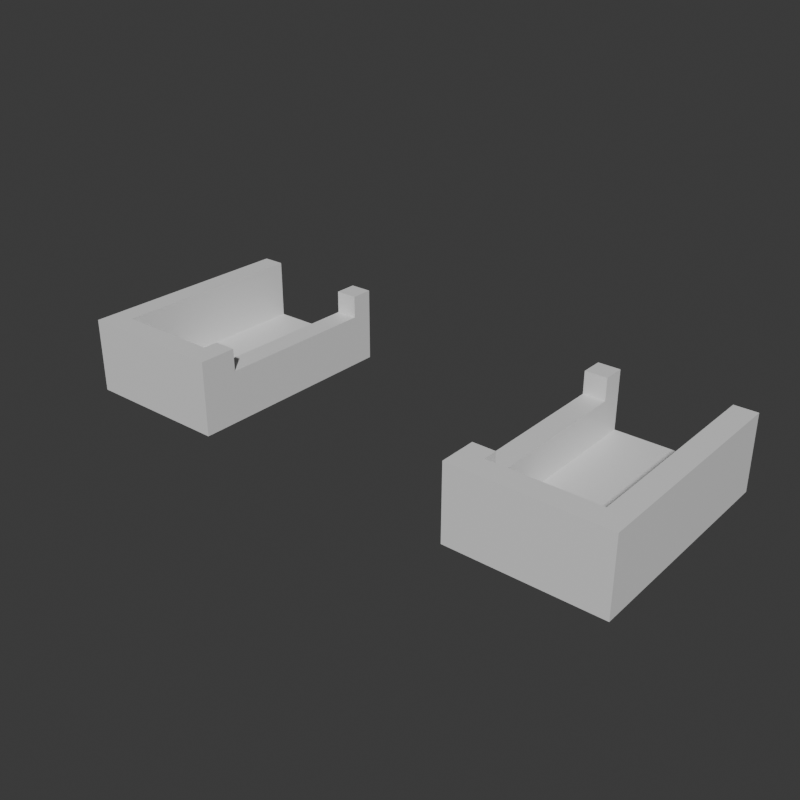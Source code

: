 # Source: Stage_Building_Arcade_Upper_01.blend  (saved by Blender 5.2.45; exported with 4.5.12 LTS)
import bpy
from mathutils import Matrix  # noqa: F401  (used for matrix-valued properties, if any)

bpy.ops.wm.read_factory_settings(use_empty=True)
scene = bpy.context.scene
scene.name = 'Scene'

# ---- collections
col_collection = bpy.data.collections.new('Collection'); scene.collection.children.link(col_collection)

# ---- materials (node trees are filled in below, after node groups)
mat_concrete = bpy.data.materials.new('Concrete')
mat_concrete.diffuse_color = (0.6, 0.6, 0.6, 1.0)
mat_rebar = bpy.data.materials.new('Rebar')
mat_rebar.diffuse_color = (0.15, 0.25, 0.6, 1.0)

# ---- material node trees
mat_concrete.use_nodes = True; mat_concrete.node_tree.nodes.clear()
_N = mat_concrete.node_tree.nodes; _L = mat_concrete.node_tree.links
n0 = _N.new('ShaderNodeBsdfPrincipled'); n0.name = 'Principled BSDF'; n0.location = (-200, 100)
n0.inputs[10].default_value = 0.005
n1 = _N.new('ShaderNodeOutputMaterial'); n1.name = 'Material Output'; n1.location = (200, 100)
_L.new(n0.outputs[0], n1.inputs[0])
n1.is_active_output = True
mat_rebar.use_nodes = True; mat_rebar.node_tree.nodes.clear()
_N = mat_rebar.node_tree.nodes; _L = mat_rebar.node_tree.links
n0 = _N.new('ShaderNodeBsdfPrincipled'); n0.name = 'Principled BSDF'; n0.location = (-200, 100)
n0.inputs[10].default_value = 0.005
n1 = _N.new('ShaderNodeOutputMaterial'); n1.name = 'Material Output'; n1.location = (200, 100)
_L.new(n0.outputs[0], n1.inputs[0])
n1.is_active_output = True

# ---- world
world_world = bpy.data.worlds.new('World'); scene.world = world_world
world_world.use_nodes = True; world_world.node_tree.nodes.clear()
_N = world_world.node_tree.nodes; _L = world_world.node_tree.links
n0 = _N.new('ShaderNodeOutputWorld'); n0.name = 'World Output'; n0.location = (200, 100)
n1 = _N.new('ShaderNodeBackground'); n1.name = 'Background'; n1.location = (-200, 100)
n1.inputs[0].default_value = (0.05088, 0.05088, 0.05088, 1.0)
_L.new(n1.outputs[0], n0.inputs[0])
n0.is_active_output = True
world_world.color = (0.05088, 0.05088, 0.05088)
world_world.sun_shadow_jitter_overblur = 0.0

# ---- meshes
me_stage_building_arcade_upper_01_concrete = bpy.data.meshes.new('Stage_Building_Arcade_Upper_01_Concrete')
me_stage_building_arcade_upper_01_concrete.from_pydata([(-15.2, -6.0, 0.0), (-7.2, -6.0, 0.0), (-15.2, 6.0, 0.0), (-7.2, 6.0, 0.0), (-15.2, -6.0, 0.8), (-7.2, -6.0, 0.8), (-15.2, 6.0, 0.8), (-7.2, 6.0, 0.8), (7.2, -6.0, 0.0), (15.2, -6.0, 0.0), (7.2, 6.0, 0.0), (15.2, 6.0, 0.0), (7.2, -6.0, 0.8), (15.2, -6.0, 0.8), (7.2, 6.0, 0.8), (15.2, 6.0, 0.8), (-15.2, -6.0, 0.8), (-14.8, -6.0, 0.8), (-15.2, 6.0, 0.8), (-14.8, 6.0, 0.8), (-15.2, -6.0, 4.0), (-14.8, -6.0, 4.0), (-15.2, 6.0, 4.0), (-14.8, 6.0, 4.0), (-14.4, -6.0, 0.8), (-14.0, -6.0, 0.8), (-14.4, 6.0, 0.8), (-14.0, 6.0, 0.8), (-14.4, -6.0, 4.0), (-14.0, -6.0, 4.0), (-14.4, 6.0, 4.0), (-14.0, 6.0, 4.0), (-14.8, -6.0, 0.8), (-14.4, -6.0, 0.8), (-14.8, -5.6, 0.8), (-14.4, -5.6, 0.8), (-14.8, -6.0, 4.0), (-14.4, -6.0, 4.0), (-14.8, -5.6, 4.0), (-14.4, -5.6, 4.0), (-14.8, 5.6, 0.8), (-14.4, 5.6, 0.8), (-14.8, 6.0, 0.8), (-14.4, 6.0, 0.8), (-14.8, 5.6, 4.0), (-14.4, 5.6, 4.0), (-14.8, 6.0, 4.0), (-14.4, 6.0, 4.0), (-8.4, -6.0, 0.8), (-8.0, -6.0, 0.8), (-8.4, -4.0, 0.8), (-8.0, -4.0, 0.8), (-8.4, -6.0, 4.0), (-8.0, -6.0, 4.0), (-8.4, -4.0, 4.0), (-8.0, -4.0, 4.0), (-7.6, -6.0, 0.8), (-7.2, -6.0, 0.8), (-7.6, -4.0, 0.8), (-7.2, -4.0, 0.8), (-7.6, -6.0, 4.0), (-7.2, -6.0, 4.0), (-7.6, -4.0, 4.0), (-7.2, -4.0, 4.0), (-8.0, -6.0, 0.8), (-7.6, -6.0, 0.8), (-8.0, -5.6, 0.8), (-7.6, -5.6, 0.8), (-8.0, -6.0, 4.0), (-7.6, -6.0, 4.0), (-8.0, -5.6, 4.0), (-7.6, -5.6, 4.0), (-8.0, -4.4, 0.8), (-7.6, -4.4, 0.8), (-8.0, -4.0, 0.8), (-7.6, -4.0, 0.8), (-8.0, -4.4, 4.0), (-7.6, -4.4, 4.0), (-8.0, -4.0, 4.0), (-7.6, -4.0, 4.0), (-8.4, -4.0, 0.8), (-7.2, -4.0, 0.8), (-8.4, 4.8, 0.8), (-7.2, 4.8, 0.8), (-8.4, -4.0, 2.8), (-7.2, -4.0, 2.8), (-8.4, 4.8, 2.8), (-7.2, 4.8, 2.8), (-8.4, 4.8, 0.8), (-8.0, 4.8, 0.8), (-8.4, 6.0, 0.8), (-8.0, 6.0, 0.8), (-8.4, 4.8, 4.0), (-8.0, 4.8, 4.0), (-8.4, 6.0, 4.0), (-8.0, 6.0, 4.0), (-7.6, 4.8, 0.8), (-7.2, 4.8, 0.8), (-7.6, 6.0, 0.8), (-7.2, 6.0, 0.8), (-7.6, 4.8, 4.0), (-7.2, 4.8, 4.0), (-7.6, 6.0, 4.0), (-7.2, 6.0, 4.0), (-8.0, 4.8, 0.8), (-7.6, 4.8, 0.8), (-8.0, 5.2, 0.8), (-7.6, 5.2, 0.8), (-8.0, 4.8, 4.0), (-7.6, 4.8, 4.0), (-8.0, 5.2, 4.0), (-7.6, 5.2, 4.0), (-8.0, 5.6, 0.8), (-7.6, 5.6, 0.8), (-8.0, 6.0, 0.8), (-7.6, 6.0, 0.8), (-8.0, 5.6, 4.0), (-7.6, 5.6, 4.0), (-8.0, 6.0, 4.0), (-7.6, 6.0, 4.0), (-14.0, -6.0, 0.8), (-8.4, -6.0, 0.8), (-14.0, -5.6, 0.8), (-8.4, -5.6, 0.8), (-14.0, -6.0, 4.0), (-8.4, -6.0, 4.0), (-14.0, -5.6, 4.0), (-8.4, -5.6, 4.0), (-14.0, -5.2, 0.8), (-8.4, -5.2, 0.8), (-14.0, -4.8, 0.8), (-8.4, -4.8, 0.8), (-14.0, -5.2, 4.0), (-8.4, -5.2, 4.0), (-14.0, -4.8, 4.0), (-8.4, -4.8, 4.0), (-14.0, -5.6, 0.8), (-13.6, -5.6, 0.8), (-14.0, -5.2, 0.8), (-13.6, -5.2, 0.8), (-14.0, -5.6, 4.0), (-13.6, -5.6, 4.0), (-14.0, -5.2, 4.0), (-13.6, -5.2, 4.0), (-8.8, -5.6, 0.8), (-8.4, -5.6, 0.8), (-8.8, -5.2, 0.8), (-8.4, -5.2, 0.8), (-8.8, -5.6, 4.0), (-8.4, -5.6, 4.0), (-8.8, -5.2, 4.0), (-8.4, -5.2, 4.0), (14.0, -6.0, 0.8), (14.4, -6.0, 0.8), (14.0, 6.0, 0.8), (14.4, 6.0, 0.8), (14.0, -6.0, 4.0), (14.4, -6.0, 4.0), (14.0, 6.0, 4.0), (14.4, 6.0, 4.0), (14.8, -6.0, 0.8), (15.2, -6.0, 0.8), (14.8, 6.0, 0.8), (15.2, 6.0, 0.8), (14.8, -6.0, 4.0), (15.2, -6.0, 4.0), (14.8, 6.0, 4.0), (15.2, 6.0, 4.0), (14.4, -6.0, 0.8), (14.8, -6.0, 0.8), (14.4, -5.6, 0.8), (14.8, -5.6, 0.8), (14.4, -6.0, 4.0), (14.8, -6.0, 4.0), (14.4, -5.6, 4.0), (14.8, -5.6, 4.0), (14.4, 5.6, 0.8), (14.8, 5.6, 0.8), (14.4, 6.0, 0.8), (14.8, 6.0, 0.8), (14.4, 5.6, 4.0), (14.8, 5.6, 4.0), (14.4, 6.0, 4.0), (14.8, 6.0, 4.0), (7.2, -6.0, 0.8), (7.6, -6.0, 0.8), (7.2, -4.0, 0.8), (7.6, -4.0, 0.8), (7.2, -6.0, 4.0), (7.6, -6.0, 4.0), (7.2, -4.0, 4.0), (7.6, -4.0, 4.0), (8.0, -6.0, 0.8), (8.4, -6.0, 0.8), (8.0, -4.0, 0.8), (8.4, -4.0, 0.8), (8.0, -6.0, 4.0), (8.4, -6.0, 4.0), (8.0, -4.0, 4.0), (8.4, -4.0, 4.0), (7.6, -6.0, 0.8), (8.0, -6.0, 0.8), (7.6, -5.6, 0.8), (8.0, -5.6, 0.8), (7.6, -6.0, 4.0), (8.0, -6.0, 4.0), (7.6, -5.6, 4.0), (8.0, -5.6, 4.0), (7.6, -4.4, 0.8), (8.0, -4.4, 0.8), (7.6, -4.0, 0.8), (8.0, -4.0, 0.8), (7.6, -4.4, 4.0), (8.0, -4.4, 4.0), (7.6, -4.0, 4.0), (8.0, -4.0, 4.0), (7.2, -4.0, 0.8), (8.4, -4.0, 0.8), (7.2, 4.8, 0.8), (8.4, 4.8, 0.8), (7.2, -4.0, 2.8), (8.4, -4.0, 2.8), (7.2, 4.8, 2.8), (8.4, 4.8, 2.8), (7.2, 4.8, 0.8), (7.6, 4.8, 0.8), (7.2, 6.0, 0.8), (7.6, 6.0, 0.8), (7.2, 4.8, 4.0), (7.6, 4.8, 4.0), (7.2, 6.0, 4.0), (7.6, 6.0, 4.0), (8.0, 4.8, 0.8), (8.4, 4.8, 0.8), (8.0, 6.0, 0.8), (8.4, 6.0, 0.8), (8.0, 4.8, 4.0), (8.4, 4.8, 4.0), (8.0, 6.0, 4.0), (8.4, 6.0, 4.0), (7.6, 4.8, 0.8), (8.0, 4.8, 0.8), (7.6, 5.2, 0.8), (8.0, 5.2, 0.8), (7.6, 4.8, 4.0), (8.0, 4.8, 4.0), (7.6, 5.2, 4.0), (8.0, 5.2, 4.0), (7.6, 5.6, 0.8), (8.0, 5.6, 0.8), (7.6, 6.0, 0.8), (8.0, 6.0, 0.8), (7.6, 5.6, 4.0), (8.0, 5.6, 4.0), (7.6, 6.0, 4.0), (8.0, 6.0, 4.0), (8.4, -6.0, 0.8), (14.0, -6.0, 0.8), (8.4, -5.6, 0.8), (14.0, -5.6, 0.8), (8.4, -6.0, 4.0), (14.0, -6.0, 4.0), (8.4, -5.6, 4.0), (14.0, -5.6, 4.0), (8.4, -5.2, 0.8), (14.0, -5.2, 0.8), (8.4, -4.8, 0.8), (14.0, -4.8, 0.8), (8.4, -5.2, 4.0), (14.0, -5.2, 4.0), (8.4, -4.8, 4.0), (14.0, -4.8, 4.0), (8.4, -5.6, 0.8), (8.8, -5.6, 0.8), (8.4, -5.2, 0.8), (8.8, -5.2, 0.8), (8.4, -5.6, 4.0), (8.8, -5.6, 4.0), (8.4, -5.2, 4.0), (8.8, -5.2, 4.0), (13.6, -5.6, 0.8), (14.0, -5.6, 0.8), (13.6, -5.2, 0.8), (14.0, -5.2, 0.8), (13.6, -5.6, 4.0), (14.0, -5.6, 4.0), (13.6, -5.2, 4.0), (14.0, -5.2, 4.0)], [], [(0, 2, 3, 1), (4, 5, 7, 6), (0, 1, 5, 4), (2, 6, 7, 3), (0, 4, 6, 2), (1, 3, 7, 5), (8, 10, 11, 9), (12, 13, 15, 14), (8, 9, 13, 12), (10, 14, 15, 11), (8, 12, 14, 10), (9, 11, 15, 13), (16, 18, 19, 17), (20, 21, 23, 22), (16, 17, 21, 20), (18, 22, 23, 19), (16, 20, 22, 18), (17, 19, 23, 21), (24, 26, 27, 25), (28, 29, 31, 30), (24, 25, 29, 28), (26, 30, 31, 27), (24, 28, 30, 26), (25, 27, 31, 29), (32, 34, 35, 33), (36, 37, 39, 38), (32, 33, 37, 36), (34, 38, 39, 35), (32, 36, 38, 34), (33, 35, 39, 37), (40, 42, 43, 41), (44, 45, 47, 46), (40, 41, 45, 44), (42, 46, 47, 43), (40, 44, 46, 42), (41, 43, 47, 45), (48, 50, 51, 49), (52, 53, 55, 54), (48, 49, 53, 52), (50, 54, 55, 51), (48, 52, 54, 50), (49, 51, 55, 53), (56, 58, 59, 57), (60, 61, 63, 62), (56, 57, 61, 60), (58, 62, 63, 59), (56, 60, 62, 58), (57, 59, 63, 61), (64, 66, 67, 65), (68, 69, 71, 70), (64, 65, 69, 68), (66, 70, 71, 67), (64, 68, 70, 66), (65, 67, 71, 69), (72, 74, 75, 73), (76, 77, 79, 78), (72, 73, 77, 76), (74, 78, 79, 75), (72, 76, 78, 74), (73, 75, 79, 77), (80, 82, 83, 81), (84, 85, 87, 86), (80, 81, 85, 84), (82, 86, 87, 83), (80, 84, 86, 82), (81, 83, 87, 85), (88, 90, 91, 89), (92, 93, 95, 94), (88, 89, 93, 92), (90, 94, 95, 91), (88, 92, 94, 90), (89, 91, 95, 93), (96, 98, 99, 97), (100, 101, 103, 102), (96, 97, 101, 100), (98, 102, 103, 99), (96, 100, 102, 98), (97, 99, 103, 101), (104, 106, 107, 105), (108, 109, 111, 110), (104, 105, 109, 108), (106, 110, 111, 107), (104, 108, 110, 106), (105, 107, 111, 109), (112, 114, 115, 113), (116, 117, 119, 118), (112, 113, 117, 116), (114, 118, 119, 115), (112, 116, 118, 114), (113, 115, 119, 117), (120, 122, 123, 121), (124, 125, 127, 126), (120, 121, 125, 124), (122, 126, 127, 123), (120, 124, 126, 122), (121, 123, 127, 125), (128, 130, 131, 129), (132, 133, 135, 134), (128, 129, 133, 132), (130, 134, 135, 131), (128, 132, 134, 130), (129, 131, 135, 133), (136, 138, 139, 137), (140, 141, 143, 142), (136, 137, 141, 140), (138, 142, 143, 139), (136, 140, 142, 138), (137, 139, 143, 141), (144, 146, 147, 145), (148, 149, 151, 150), (144, 145, 149, 148), (146, 150, 151, 147), (144, 148, 150, 146), (145, 147, 151, 149), (152, 154, 155, 153), (156, 157, 159, 158), (152, 153, 157, 156), (154, 158, 159, 155), (152, 156, 158, 154), (153, 155, 159, 157), (160, 162, 163, 161), (164, 165, 167, 166), (160, 161, 165, 164), (162, 166, 167, 163), (160, 164, 166, 162), (161, 163, 167, 165), (168, 170, 171, 169), (172, 173, 175, 174), (168, 169, 173, 172), (170, 174, 175, 171), (168, 172, 174, 170), (169, 171, 175, 173), (176, 178, 179, 177), (180, 181, 183, 182), (176, 177, 181, 180), (178, 182, 183, 179), (176, 180, 182, 178), (177, 179, 183, 181), (184, 186, 187, 185), (188, 189, 191, 190), (184, 185, 189, 188), (186, 190, 191, 187), (184, 188, 190, 186), (185, 187, 191, 189), (192, 194, 195, 193), (196, 197, 199, 198), (192, 193, 197, 196), (194, 198, 199, 195), (192, 196, 198, 194), (193, 195, 199, 197), (200, 202, 203, 201), (204, 205, 207, 206), (200, 201, 205, 204), (202, 206, 207, 203), (200, 204, 206, 202), (201, 203, 207, 205), (208, 210, 211, 209), (212, 213, 215, 214), (208, 209, 213, 212), (210, 214, 215, 211), (208, 212, 214, 210), (209, 211, 215, 213), (216, 218, 219, 217), (220, 221, 223, 222), (216, 217, 221, 220), (218, 222, 223, 219), (216, 220, 222, 218), (217, 219, 223, 221), (224, 226, 227, 225), (228, 229, 231, 230), (224, 225, 229, 228), (226, 230, 231, 227), (224, 228, 230, 226), (225, 227, 231, 229), (232, 234, 235, 233), (236, 237, 239, 238), (232, 233, 237, 236), (234, 238, 239, 235), (232, 236, 238, 234), (233, 235, 239, 237), (240, 242, 243, 241), (244, 245, 247, 246), (240, 241, 245, 244), (242, 246, 247, 243), (240, 244, 246, 242), (241, 243, 247, 245), (248, 250, 251, 249), (252, 253, 255, 254), (248, 249, 253, 252), (250, 254, 255, 251), (248, 252, 254, 250), (249, 251, 255, 253), (256, 258, 259, 257), (260, 261, 263, 262), (256, 257, 261, 260), (258, 262, 263, 259), (256, 260, 262, 258), (257, 259, 263, 261), (264, 266, 267, 265), (268, 269, 271, 270), (264, 265, 269, 268), (266, 270, 271, 267), (264, 268, 270, 266), (265, 267, 271, 269), (272, 274, 275, 273), (276, 277, 279, 278), (272, 273, 277, 276), (274, 278, 279, 275), (272, 276, 278, 274), (273, 275, 279, 277), (280, 282, 283, 281), (284, 285, 287, 286), (280, 281, 285, 284), (282, 286, 287, 283), (280, 284, 286, 282), (281, 283, 287, 285)])
me_stage_building_arcade_upper_01_concrete.materials.append(mat_concrete)
me_stage_building_arcade_upper_01_concrete.update()
me_stage_building_arcade_upper_01_rebar = bpy.data.meshes.new('Stage_Building_Arcade_Upper_01_Rebar')
me_stage_building_arcade_upper_01_rebar.from_pydata([(-14.8, -5.6, 0.8), (-14.4, -5.6, 0.8), (-14.8, 5.6, 0.8), (-14.4, 5.6, 0.8), (-14.8, -5.6, 4.0), (-14.4, -5.6, 4.0), (-14.8, 5.6, 4.0), (-14.4, 5.6, 4.0), (-8.0, -5.6, 0.8), (-7.6, -5.6, 0.8), (-8.0, -4.4, 0.8), (-7.6, -4.4, 0.8), (-8.0, -5.6, 4.0), (-7.6, -5.6, 4.0), (-8.0, -4.4, 4.0), (-7.6, -4.4, 4.0), (-8.0, 5.2, 0.8), (-7.6, 5.2, 0.8), (-8.0, 5.6, 0.8), (-7.6, 5.6, 0.8), (-8.0, 5.2, 4.0), (-7.6, 5.2, 4.0), (-8.0, 5.6, 4.0), (-7.6, 5.6, 4.0), (-13.6, -5.6, 0.8), (-8.8, -5.6, 0.8), (-13.6, -5.2, 0.8), (-8.8, -5.2, 0.8), (-13.6, -5.6, 4.0), (-8.8, -5.6, 4.0), (-13.6, -5.2, 4.0), (-8.8, -5.2, 4.0), (14.4, -5.6, 0.8), (14.8, -5.6, 0.8), (14.4, 5.6, 0.8), (14.8, 5.6, 0.8), (14.4, -5.6, 4.0), (14.8, -5.6, 4.0), (14.4, 5.6, 4.0), (14.8, 5.6, 4.0), (7.6, -5.6, 0.8), (8.0, -5.6, 0.8), (7.6, -4.4, 0.8), (8.0, -4.4, 0.8), (7.6, -5.6, 4.0), (8.0, -5.6, 4.0), (7.6, -4.4, 4.0), (8.0, -4.4, 4.0), (7.6, 5.2, 0.8), (8.0, 5.2, 0.8), (7.6, 5.6, 0.8), (8.0, 5.6, 0.8), (7.6, 5.2, 4.0), (8.0, 5.2, 4.0), (7.6, 5.6, 4.0), (8.0, 5.6, 4.0), (8.8, -5.6, 0.8), (13.6, -5.6, 0.8), (8.8, -5.2, 0.8), (13.6, -5.2, 0.8), (8.8, -5.6, 4.0), (13.6, -5.6, 4.0), (8.8, -5.2, 4.0), (13.6, -5.2, 4.0)], [], [(0, 2, 3, 1), (4, 5, 7, 6), (0, 1, 5, 4), (2, 6, 7, 3), (0, 4, 6, 2), (1, 3, 7, 5), (8, 10, 11, 9), (12, 13, 15, 14), (8, 9, 13, 12), (10, 14, 15, 11), (8, 12, 14, 10), (9, 11, 15, 13), (16, 18, 19, 17), (20, 21, 23, 22), (16, 17, 21, 20), (18, 22, 23, 19), (16, 20, 22, 18), (17, 19, 23, 21), (24, 26, 27, 25), (28, 29, 31, 30), (24, 25, 29, 28), (26, 30, 31, 27), (24, 28, 30, 26), (25, 27, 31, 29), (32, 34, 35, 33), (36, 37, 39, 38), (32, 33, 37, 36), (34, 38, 39, 35), (32, 36, 38, 34), (33, 35, 39, 37), (40, 42, 43, 41), (44, 45, 47, 46), (40, 41, 45, 44), (42, 46, 47, 43), (40, 44, 46, 42), (41, 43, 47, 45), (48, 50, 51, 49), (52, 53, 55, 54), (48, 49, 53, 52), (50, 54, 55, 51), (48, 52, 54, 50), (49, 51, 55, 53), (56, 58, 59, 57), (60, 61, 63, 62), (56, 57, 61, 60), (58, 62, 63, 59), (56, 60, 62, 58), (57, 59, 63, 61)])
me_stage_building_arcade_upper_01_rebar.materials.append(mat_rebar)
me_stage_building_arcade_upper_01_rebar.update()

# ---- objects
ob_stage_building_arcade_upper_01 = bpy.data.objects.new('Stage_Building_Arcade_Upper_01', None)
ob_stage_building_arcade_upper_01_concrete = bpy.data.objects.new('Stage_Building_Arcade_Upper_01_Concrete', me_stage_building_arcade_upper_01_concrete)
ob_stage_building_arcade_upper_01_rebar = bpy.data.objects.new('Stage_Building_Arcade_Upper_01_Rebar', me_stage_building_arcade_upper_01_rebar)

# ---- transforms, parenting, visibility, modifiers, constraints
ob_stage_building_arcade_upper_01.location = (0.0, 0.0, 0.0)
ob_stage_building_arcade_upper_01_concrete.parent = ob_stage_building_arcade_upper_01
ob_stage_building_arcade_upper_01_concrete.location = (0.0, 0.0, 0.0)
ob_stage_building_arcade_upper_01_rebar.parent = ob_stage_building_arcade_upper_01
ob_stage_building_arcade_upper_01_rebar.location = (0.0, 0.0, 0.0)

# ---- collection membership
col_collection.objects.link(ob_stage_building_arcade_upper_01)
col_collection.objects.link(ob_stage_building_arcade_upper_01_concrete)
col_collection.objects.link(ob_stage_building_arcade_upper_01_rebar)

# ---- scene / render settings (as saved in the file)
scene.frame_start = 1; scene.frame_end = 250; scene.frame_set(1)
scene.render.engine = 'BLENDER_EEVEE_NEXT'
scene.render.resolution_x = 900
scene.render.resolution_y = 900
scene.render.bake_bias = 0.0
scene.render.bake_samples = 0
scene.render.compositor_device = 'GPU'
scene.eevee.use_volume_custom_range = False
scene.eevee.fast_gi_thickness_near = 0.1
scene.eevee.fast_gi_thickness_far = 0.0
scene.eevee.ray_tracing_options.screen_trace_thickness = 0.1
bpy.context.view_layer.update()

# ---- added for rendering (the .blend has no active camera and no usable light): camera, sun
cam_auto = bpy.data.cameras.new('AutoCamera')
cam_auto.lens = 50.0
cam_auto.sensor_width = 36.0
cam_auto.clip_end = 1000.0
ob_auto_camera = bpy.data.objects.new('AutoCamera', cam_auto)
scene.collection.objects.link(ob_auto_camera)
ob_auto_camera.location = (30.4645, -36.5574, 26.3716)
ob_auto_camera.rotation_euler = (1.09748, -7.21219e-08, 0.694738)
scene.camera = ob_auto_camera
light_auto_sun = bpy.data.lights.new('AutoSun', 'SUN')
light_auto_sun.energy = 3.0
light_auto_sun.angle = 0.0523599
ob_auto_sun = bpy.data.objects.new('AutoSun', light_auto_sun)
scene.collection.objects.link(ob_auto_sun)
ob_auto_sun.rotation_euler = (0.872665, 0.174533, 0.523599)
bpy.context.view_layer.update()
